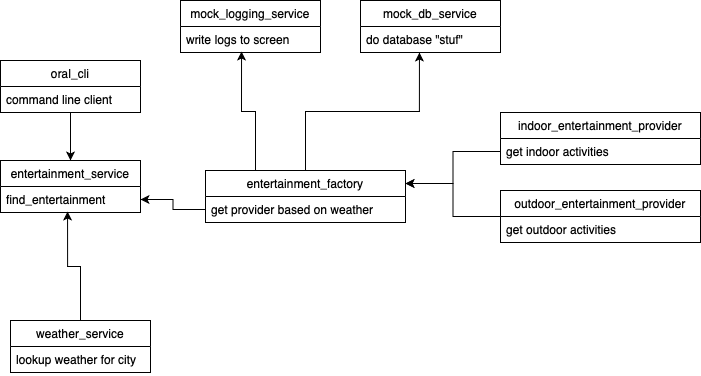

The diagram above was exported from draw.io. Its source (the exported page's mxGraphModel, read from the mxfile embedded in the PNG):
<mxGraphModel dx="1298" dy="755" grid="1" gridSize="10" guides="1" tooltips="1" connect="1" arrows="1" fold="1" page="1" pageScale="1" pageWidth="850" pageHeight="1100" math="0" shadow="0">
  <root>
    <mxCell id="0" />
    <mxCell id="1" parent="0" />
    <mxCell id="pvb5yqfQnCAc8LNyVCiX-68" style="edgeStyle=orthogonalEdgeStyle;rounded=0;orthogonalLoop=1;jettySize=auto;html=1;entryX=0.5;entryY=0;entryDx=0;entryDy=0;" edge="1" parent="1" source="pvb5yqfQnCAc8LNyVCiX-37" target="pvb5yqfQnCAc8LNyVCiX-45">
      <mxGeometry relative="1" as="geometry" />
    </mxCell>
    <mxCell id="pvb5yqfQnCAc8LNyVCiX-37" value="oral_cli" style="swimlane;fontStyle=0;childLayout=stackLayout;horizontal=1;startSize=26;horizontalStack=0;resizeParent=1;resizeParentMax=0;resizeLast=0;collapsible=1;marginBottom=0;" vertex="1" parent="1">
      <mxGeometry x="50" y="80" width="140" height="52" as="geometry" />
    </mxCell>
    <mxCell id="pvb5yqfQnCAc8LNyVCiX-38" value="command line client" style="text;strokeColor=none;fillColor=none;align=left;verticalAlign=top;spacingLeft=4;spacingRight=4;overflow=hidden;rotatable=0;points=[[0,0.5],[1,0.5]];portConstraint=eastwest;" vertex="1" parent="pvb5yqfQnCAc8LNyVCiX-37">
      <mxGeometry y="26" width="140" height="26" as="geometry" />
    </mxCell>
    <mxCell id="pvb5yqfQnCAc8LNyVCiX-42" value="mock_logging_service" style="swimlane;fontStyle=0;childLayout=stackLayout;horizontal=1;startSize=26;horizontalStack=0;resizeParent=1;resizeParentMax=0;resizeLast=0;collapsible=1;marginBottom=0;" vertex="1" parent="1">
      <mxGeometry x="230" y="20" width="140" height="52" as="geometry" />
    </mxCell>
    <mxCell id="pvb5yqfQnCAc8LNyVCiX-43" value="write logs to screen&#10;" style="text;strokeColor=none;fillColor=none;align=left;verticalAlign=top;spacingLeft=4;spacingRight=4;overflow=hidden;rotatable=0;points=[[0,0.5],[1,0.5]];portConstraint=eastwest;" vertex="1" parent="pvb5yqfQnCAc8LNyVCiX-42">
      <mxGeometry y="26" width="140" height="26" as="geometry" />
    </mxCell>
    <mxCell id="pvb5yqfQnCAc8LNyVCiX-45" value="entertainment_service" style="swimlane;fontStyle=0;childLayout=stackLayout;horizontal=1;startSize=26;horizontalStack=0;resizeParent=1;resizeParentMax=0;resizeLast=0;collapsible=1;marginBottom=0;" vertex="1" parent="1">
      <mxGeometry x="50" y="180" width="140" height="52" as="geometry" />
    </mxCell>
    <mxCell id="pvb5yqfQnCAc8LNyVCiX-46" value="find_entertainment" style="text;strokeColor=none;fillColor=none;align=left;verticalAlign=top;spacingLeft=4;spacingRight=4;overflow=hidden;rotatable=0;points=[[0,0.5],[1,0.5]];portConstraint=eastwest;" vertex="1" parent="pvb5yqfQnCAc8LNyVCiX-45">
      <mxGeometry y="26" width="140" height="26" as="geometry" />
    </mxCell>
    <mxCell id="pvb5yqfQnCAc8LNyVCiX-70" style="edgeStyle=orthogonalEdgeStyle;rounded=0;orthogonalLoop=1;jettySize=auto;html=1;exitX=0.25;exitY=0;exitDx=0;exitDy=0;entryX=0.436;entryY=0.962;entryDx=0;entryDy=0;entryPerimeter=0;" edge="1" parent="1" source="pvb5yqfQnCAc8LNyVCiX-48" target="pvb5yqfQnCAc8LNyVCiX-43">
      <mxGeometry relative="1" as="geometry" />
    </mxCell>
    <mxCell id="pvb5yqfQnCAc8LNyVCiX-71" style="edgeStyle=orthogonalEdgeStyle;rounded=0;orthogonalLoop=1;jettySize=auto;html=1;entryX=0.421;entryY=1;entryDx=0;entryDy=0;entryPerimeter=0;" edge="1" parent="1" source="pvb5yqfQnCAc8LNyVCiX-48" target="pvb5yqfQnCAc8LNyVCiX-55">
      <mxGeometry relative="1" as="geometry" />
    </mxCell>
    <mxCell id="pvb5yqfQnCAc8LNyVCiX-48" value="entertainment_factory" style="swimlane;fontStyle=0;childLayout=stackLayout;horizontal=1;startSize=26;horizontalStack=0;resizeParent=1;resizeParentMax=0;resizeLast=0;collapsible=1;marginBottom=0;" vertex="1" parent="1">
      <mxGeometry x="255" y="190" width="200" height="52" as="geometry" />
    </mxCell>
    <mxCell id="pvb5yqfQnCAc8LNyVCiX-49" value="get provider based on weather" style="text;strokeColor=none;fillColor=none;align=left;verticalAlign=top;spacingLeft=4;spacingRight=4;overflow=hidden;rotatable=0;points=[[0,0.5],[1,0.5]];portConstraint=eastwest;" vertex="1" parent="pvb5yqfQnCAc8LNyVCiX-48">
      <mxGeometry y="26" width="200" height="26" as="geometry" />
    </mxCell>
    <mxCell id="pvb5yqfQnCAc8LNyVCiX-63" style="edgeStyle=orthogonalEdgeStyle;rounded=0;orthogonalLoop=1;jettySize=auto;html=1;entryX=1;entryY=0.25;entryDx=0;entryDy=0;" edge="1" parent="1" source="pvb5yqfQnCAc8LNyVCiX-50" target="pvb5yqfQnCAc8LNyVCiX-48">
      <mxGeometry relative="1" as="geometry" />
    </mxCell>
    <mxCell id="pvb5yqfQnCAc8LNyVCiX-50" value="outdoor_entertainment_provider" style="swimlane;fontStyle=0;childLayout=stackLayout;horizontal=1;startSize=26;horizontalStack=0;resizeParent=1;resizeParentMax=0;resizeLast=0;collapsible=1;marginBottom=0;" vertex="1" parent="1">
      <mxGeometry x="550" y="210" width="200" height="52" as="geometry" />
    </mxCell>
    <mxCell id="pvb5yqfQnCAc8LNyVCiX-51" value="get outdoor activities" style="text;strokeColor=none;fillColor=none;align=left;verticalAlign=top;spacingLeft=4;spacingRight=4;overflow=hidden;rotatable=0;points=[[0,0.5],[1,0.5]];portConstraint=eastwest;" vertex="1" parent="pvb5yqfQnCAc8LNyVCiX-50">
      <mxGeometry y="26" width="200" height="26" as="geometry" />
    </mxCell>
    <mxCell id="pvb5yqfQnCAc8LNyVCiX-52" value="indoor_entertainment_provider" style="swimlane;fontStyle=0;childLayout=stackLayout;horizontal=1;startSize=26;horizontalStack=0;resizeParent=1;resizeParentMax=0;resizeLast=0;collapsible=1;marginBottom=0;" vertex="1" parent="1">
      <mxGeometry x="550" y="132" width="200" height="52" as="geometry" />
    </mxCell>
    <mxCell id="pvb5yqfQnCAc8LNyVCiX-53" value="get indoor activities" style="text;strokeColor=none;fillColor=none;align=left;verticalAlign=top;spacingLeft=4;spacingRight=4;overflow=hidden;rotatable=0;points=[[0,0.5],[1,0.5]];portConstraint=eastwest;" vertex="1" parent="pvb5yqfQnCAc8LNyVCiX-52">
      <mxGeometry y="26" width="200" height="26" as="geometry" />
    </mxCell>
    <mxCell id="pvb5yqfQnCAc8LNyVCiX-54" value="mock_db_service" style="swimlane;fontStyle=0;childLayout=stackLayout;horizontal=1;startSize=26;horizontalStack=0;resizeParent=1;resizeParentMax=0;resizeLast=0;collapsible=1;marginBottom=0;" vertex="1" parent="1">
      <mxGeometry x="410" y="20" width="140" height="52" as="geometry" />
    </mxCell>
    <mxCell id="pvb5yqfQnCAc8LNyVCiX-55" value="do database &quot;stuf&quot;" style="text;strokeColor=none;fillColor=none;align=left;verticalAlign=top;spacingLeft=4;spacingRight=4;overflow=hidden;rotatable=0;points=[[0,0.5],[1,0.5]];portConstraint=eastwest;" vertex="1" parent="pvb5yqfQnCAc8LNyVCiX-54">
      <mxGeometry y="26" width="140" height="26" as="geometry" />
    </mxCell>
    <mxCell id="pvb5yqfQnCAc8LNyVCiX-66" style="edgeStyle=orthogonalEdgeStyle;rounded=0;orthogonalLoop=1;jettySize=auto;html=1;entryX=0.479;entryY=0.962;entryDx=0;entryDy=0;entryPerimeter=0;" edge="1" parent="1" source="pvb5yqfQnCAc8LNyVCiX-56" target="pvb5yqfQnCAc8LNyVCiX-46">
      <mxGeometry relative="1" as="geometry" />
    </mxCell>
    <mxCell id="pvb5yqfQnCAc8LNyVCiX-56" value="weather_service" style="swimlane;fontStyle=0;childLayout=stackLayout;horizontal=1;startSize=26;horizontalStack=0;resizeParent=1;resizeParentMax=0;resizeLast=0;collapsible=1;marginBottom=0;" vertex="1" parent="1">
      <mxGeometry x="60" y="340" width="140" height="52" as="geometry" />
    </mxCell>
    <mxCell id="pvb5yqfQnCAc8LNyVCiX-57" value="lookup weather for city" style="text;strokeColor=none;fillColor=none;align=left;verticalAlign=top;spacingLeft=4;spacingRight=4;overflow=hidden;rotatable=0;points=[[0,0.5],[1,0.5]];portConstraint=eastwest;" vertex="1" parent="pvb5yqfQnCAc8LNyVCiX-56">
      <mxGeometry y="26" width="140" height="26" as="geometry" />
    </mxCell>
    <mxCell id="pvb5yqfQnCAc8LNyVCiX-64" style="edgeStyle=orthogonalEdgeStyle;rounded=0;orthogonalLoop=1;jettySize=auto;html=1;entryX=1;entryY=0.25;entryDx=0;entryDy=0;" edge="1" parent="1" source="pvb5yqfQnCAc8LNyVCiX-53" target="pvb5yqfQnCAc8LNyVCiX-48">
      <mxGeometry relative="1" as="geometry" />
    </mxCell>
    <mxCell id="pvb5yqfQnCAc8LNyVCiX-69" style="edgeStyle=orthogonalEdgeStyle;rounded=0;orthogonalLoop=1;jettySize=auto;html=1;entryX=1;entryY=0.5;entryDx=0;entryDy=0;" edge="1" parent="1" source="pvb5yqfQnCAc8LNyVCiX-49" target="pvb5yqfQnCAc8LNyVCiX-46">
      <mxGeometry relative="1" as="geometry" />
    </mxCell>
  </root>
</mxGraphModel>